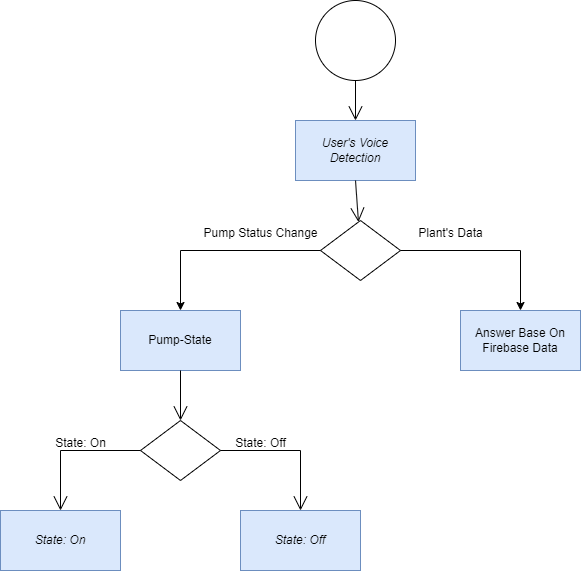

The diagram above was exported from draw.io. Its source (the exported page's mxGraphModel, read from the mxfile embedded in the PNG):
<mxGraphModel dx="1050" dy="2915" grid="1" gridSize="10" guides="1" tooltips="1" connect="1" arrows="1" fold="1" page="1" pageScale="1" pageWidth="827" pageHeight="1169" math="0" shadow="0">
  <root>
    <mxCell id="0" />
    <mxCell id="1" parent="0" />
    <mxCell id="HfOVEssbso9g3N4pNdYm-1" value="" style="ellipse;whiteSpace=wrap;html=1;aspect=fixed;" parent="1" vertex="1">
      <mxGeometry x="525" y="-1560" width="80" height="80" as="geometry" />
    </mxCell>
    <mxCell id="HfOVEssbso9g3N4pNdYm-2" value="&lt;i&gt;User's Voice Detection&lt;/i&gt;" style="rounded=0;whiteSpace=wrap;html=1;fillColor=#dae8fc;strokeColor=#6c8ebf;" parent="1" vertex="1">
      <mxGeometry x="505" y="-1440" width="120" height="60" as="geometry" />
    </mxCell>
    <mxCell id="HfOVEssbso9g3N4pNdYm-3" value="" style="rhombus;whiteSpace=wrap;html=1;" parent="1" vertex="1">
      <mxGeometry x="530" y="-1340" width="80" height="60" as="geometry" />
    </mxCell>
    <mxCell id="HfOVEssbso9g3N4pNdYm-4" value="" style="endArrow=open;endFill=1;endSize=12;html=1;rounded=0;exitX=0.5;exitY=1;exitDx=0;exitDy=0;" parent="1" source="HfOVEssbso9g3N4pNdYm-2" target="HfOVEssbso9g3N4pNdYm-3" edge="1">
      <mxGeometry width="160" relative="1" as="geometry">
        <mxPoint x="390" y="-1220" as="sourcePoint" />
        <mxPoint x="550" y="-1220" as="targetPoint" />
      </mxGeometry>
    </mxCell>
    <mxCell id="HfOVEssbso9g3N4pNdYm-5" value="" style="endArrow=open;endFill=1;endSize=12;html=1;rounded=0;exitX=0.5;exitY=1;exitDx=0;exitDy=0;" parent="1" source="HfOVEssbso9g3N4pNdYm-1" target="HfOVEssbso9g3N4pNdYm-2" edge="1">
      <mxGeometry width="160" relative="1" as="geometry">
        <mxPoint x="390" y="-1320" as="sourcePoint" />
        <mxPoint x="550" y="-1320" as="targetPoint" />
      </mxGeometry>
    </mxCell>
    <mxCell id="HfOVEssbso9g3N4pNdYm-43" value="Pump-State" style="rounded=0;whiteSpace=wrap;html=1;fillColor=#dae8fc;strokeColor=#6c8ebf;" parent="1" vertex="1">
      <mxGeometry x="330" y="-1250" width="120" height="60" as="geometry" />
    </mxCell>
    <mxCell id="bCIJx-_Qoli3S5jQVDw_-1" value="" style="endArrow=classic;html=1;rounded=0;entryX=0.5;entryY=0;entryDx=0;entryDy=0;exitX=0;exitY=0.5;exitDx=0;exitDy=0;" parent="1" source="HfOVEssbso9g3N4pNdYm-3" target="HfOVEssbso9g3N4pNdYm-43" edge="1">
      <mxGeometry width="50" height="50" relative="1" as="geometry">
        <mxPoint x="440" y="-1270" as="sourcePoint" />
        <mxPoint x="490" y="-1320" as="targetPoint" />
        <Array as="points">
          <mxPoint x="390" y="-1310" />
        </Array>
      </mxGeometry>
    </mxCell>
    <mxCell id="oDYbXDbcz4YXMB_d_xq2-1" value="" style="rhombus;whiteSpace=wrap;html=1;" parent="1" vertex="1">
      <mxGeometry x="350" y="-1140" width="80" height="60" as="geometry" />
    </mxCell>
    <mxCell id="oDYbXDbcz4YXMB_d_xq2-2" value="" style="endArrow=open;endFill=1;endSize=12;html=1;rounded=0;" parent="1" source="HfOVEssbso9g3N4pNdYm-43" target="oDYbXDbcz4YXMB_d_xq2-1" edge="1">
      <mxGeometry width="160" relative="1" as="geometry">
        <mxPoint x="390" y="-1190" as="sourcePoint" />
        <mxPoint x="370" y="-1020" as="targetPoint" />
      </mxGeometry>
    </mxCell>
    <mxCell id="oDYbXDbcz4YXMB_d_xq2-3" value="" style="endArrow=open;endFill=1;endSize=12;html=1;rounded=0;exitX=0;exitY=0.5;exitDx=0;exitDy=0;" parent="1" source="oDYbXDbcz4YXMB_d_xq2-1" target="oDYbXDbcz4YXMB_d_xq2-7" edge="1">
      <mxGeometry width="160" relative="1" as="geometry">
        <mxPoint x="230" y="-880" as="sourcePoint" />
        <mxPoint x="270" y="-1050" as="targetPoint" />
        <Array as="points">
          <mxPoint x="270" y="-1110" />
        </Array>
      </mxGeometry>
    </mxCell>
    <mxCell id="oDYbXDbcz4YXMB_d_xq2-4" value="" style="endArrow=open;endFill=1;endSize=12;html=1;rounded=0;exitX=1;exitY=0.5;exitDx=0;exitDy=0;" parent="1" source="oDYbXDbcz4YXMB_d_xq2-1" target="oDYbXDbcz4YXMB_d_xq2-8" edge="1">
      <mxGeometry width="160" relative="1" as="geometry">
        <mxPoint x="760" y="-1110" as="sourcePoint" />
        <mxPoint x="510" y="-1050" as="targetPoint" />
        <Array as="points">
          <mxPoint x="510" y="-1110" />
        </Array>
      </mxGeometry>
    </mxCell>
    <mxCell id="oDYbXDbcz4YXMB_d_xq2-5" value="State: On" style="text;html=1;align=center;verticalAlign=middle;resizable=0;points=[];autosize=1;strokeColor=none;fillColor=none;" parent="1" vertex="1">
      <mxGeometry x="255" y="-1132" width="70" height="30" as="geometry" />
    </mxCell>
    <mxCell id="oDYbXDbcz4YXMB_d_xq2-6" value="State: Off" style="text;html=1;align=center;verticalAlign=middle;resizable=0;points=[];autosize=1;strokeColor=none;fillColor=none;" parent="1" vertex="1">
      <mxGeometry x="435" y="-1132" width="70" height="30" as="geometry" />
    </mxCell>
    <mxCell id="oDYbXDbcz4YXMB_d_xq2-7" value="&lt;i&gt;State: On&lt;/i&gt;" style="rounded=0;whiteSpace=wrap;html=1;fillColor=#dae8fc;strokeColor=#6c8ebf;" parent="1" vertex="1">
      <mxGeometry x="210" y="-1050" width="120" height="60" as="geometry" />
    </mxCell>
    <mxCell id="oDYbXDbcz4YXMB_d_xq2-8" value="&lt;i&gt;State: Off&lt;/i&gt;" style="rounded=0;whiteSpace=wrap;html=1;fillColor=#dae8fc;strokeColor=#6c8ebf;" parent="1" vertex="1">
      <mxGeometry x="450" y="-1050" width="120" height="60" as="geometry" />
    </mxCell>
    <mxCell id="oDYbXDbcz4YXMB_d_xq2-9" value="Pump Status Change" style="text;html=1;align=center;verticalAlign=middle;resizable=0;points=[];autosize=1;strokeColor=none;fillColor=none;" parent="1" vertex="1">
      <mxGeometry x="400" y="-1342" width="140" height="30" as="geometry" />
    </mxCell>
    <mxCell id="oDYbXDbcz4YXMB_d_xq2-10" value="Answer Base On Firebase Data" style="rounded=0;whiteSpace=wrap;html=1;fillColor=#dae8fc;strokeColor=#6c8ebf;" parent="1" vertex="1">
      <mxGeometry x="670" y="-1250" width="120" height="60" as="geometry" />
    </mxCell>
    <mxCell id="oDYbXDbcz4YXMB_d_xq2-11" value="" style="endArrow=classic;html=1;rounded=0;entryX=0.5;entryY=0;entryDx=0;entryDy=0;exitX=1;exitY=0.5;exitDx=0;exitDy=0;" parent="1" source="HfOVEssbso9g3N4pNdYm-3" target="oDYbXDbcz4YXMB_d_xq2-10" edge="1">
      <mxGeometry width="50" height="50" relative="1" as="geometry">
        <mxPoint x="340" y="-1200" as="sourcePoint" />
        <mxPoint x="390" y="-1250" as="targetPoint" />
        <Array as="points">
          <mxPoint x="730" y="-1310" />
        </Array>
      </mxGeometry>
    </mxCell>
    <mxCell id="oDYbXDbcz4YXMB_d_xq2-12" value="Plant's Data" style="text;html=1;align=center;verticalAlign=middle;resizable=0;points=[];autosize=1;strokeColor=none;fillColor=none;" parent="1" vertex="1">
      <mxGeometry x="615" y="-1342" width="90" height="30" as="geometry" />
    </mxCell>
  </root>
</mxGraphModel>